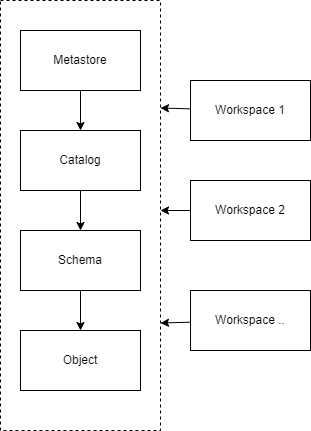

The diagram above was exported from draw.io. Its source (the exported page's mxGraphModel, read from the mxfile embedded in the PNG):
<mxGraphModel dx="392" dy="620" grid="1" gridSize="10" guides="1" tooltips="1" connect="1" arrows="1" fold="1" page="1" pageScale="1" pageWidth="850" pageHeight="1100" math="0" shadow="0">
  <root>
    <mxCell id="0" />
    <mxCell id="1" parent="0" />
    <mxCell id="6" value="" style="rounded=0;whiteSpace=wrap;html=1;dashed=1;" parent="1" vertex="1">
      <mxGeometry x="50" y="60" width="160" height="430" as="geometry" />
    </mxCell>
    <mxCell id="13" value="" style="edgeStyle=none;html=1;" parent="1" source="2" target="3" edge="1">
      <mxGeometry relative="1" as="geometry" />
    </mxCell>
    <mxCell id="2" value="Metastore" style="rounded=0;whiteSpace=wrap;html=1;" parent="1" vertex="1">
      <mxGeometry x="70" y="90" width="120" height="60" as="geometry" />
    </mxCell>
    <mxCell id="14" value="" style="edgeStyle=none;html=1;" parent="1" source="3" target="4" edge="1">
      <mxGeometry relative="1" as="geometry" />
    </mxCell>
    <mxCell id="3" value="Catalog" style="rounded=0;whiteSpace=wrap;html=1;" parent="1" vertex="1">
      <mxGeometry x="70" y="190" width="120" height="60" as="geometry" />
    </mxCell>
    <mxCell id="15" value="" style="edgeStyle=none;html=1;" parent="1" source="4" target="5" edge="1">
      <mxGeometry relative="1" as="geometry" />
    </mxCell>
    <mxCell id="4" value="Schema" style="rounded=0;whiteSpace=wrap;html=1;" parent="1" vertex="1">
      <mxGeometry x="70" y="290" width="120" height="60" as="geometry" />
    </mxCell>
    <mxCell id="5" value="Object" style="rounded=0;whiteSpace=wrap;html=1;" parent="1" vertex="1">
      <mxGeometry x="70" y="390" width="120" height="60" as="geometry" />
    </mxCell>
    <mxCell id="10" value="" style="edgeStyle=none;html=1;entryX=1;entryY=0.25;entryDx=0;entryDy=0;" parent="1" source="7" target="6" edge="1">
      <mxGeometry relative="1" as="geometry" />
    </mxCell>
    <mxCell id="7" value="Workspace 1" style="rounded=0;whiteSpace=wrap;html=1;" parent="1" vertex="1">
      <mxGeometry x="240" y="140" width="120" height="60" as="geometry" />
    </mxCell>
    <mxCell id="11" value="" style="edgeStyle=none;html=1;" parent="1" source="8" edge="1">
      <mxGeometry relative="1" as="geometry">
        <mxPoint x="210" y="270" as="targetPoint" />
      </mxGeometry>
    </mxCell>
    <mxCell id="8" value="Workspace 2" style="rounded=0;whiteSpace=wrap;html=1;" parent="1" vertex="1">
      <mxGeometry x="240" y="240" width="120" height="60" as="geometry" />
    </mxCell>
    <mxCell id="12" value="" style="edgeStyle=none;html=1;entryX=1;entryY=0.75;entryDx=0;entryDy=0;" parent="1" source="9" target="6" edge="1">
      <mxGeometry relative="1" as="geometry" />
    </mxCell>
    <mxCell id="9" value="Workspace .." style="rounded=0;whiteSpace=wrap;html=1;" parent="1" vertex="1">
      <mxGeometry x="240" y="350" width="120" height="60" as="geometry" />
    </mxCell>
  </root>
</mxGraphModel>